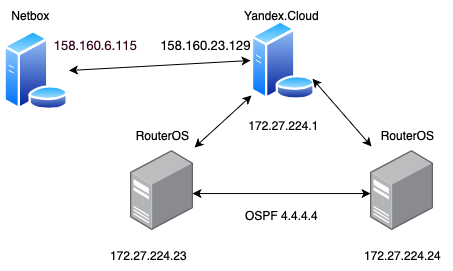

The diagram above was exported from draw.io. Its source (the exported page's mxGraphModel, read from the mxfile embedded in the PNG):
<mxGraphModel dx="954" dy="647" grid="1" gridSize="10" guides="1" tooltips="1" connect="1" arrows="1" fold="1" page="1" pageScale="1" pageWidth="827" pageHeight="1169" math="0" shadow="0">
  <root>
    <mxCell id="0" />
    <mxCell id="1" parent="0" />
    <mxCell id="_xacHd9H1GS2xoQsEnik-1" value="" style="aspect=fixed;perimeter=ellipsePerimeter;html=1;align=center;shadow=0;dashed=0;spacingTop=3;image;image=img/lib/active_directory/database_server.svg;" parent="1" vertex="1">
      <mxGeometry x="400" y="310" width="65.6" height="80" as="geometry" />
    </mxCell>
    <mxCell id="_xacHd9H1GS2xoQsEnik-2" value="" style="points=[];aspect=fixed;html=1;align=center;shadow=0;dashed=0;image;image=img/lib/allied_telesis/computer_and_terminals/Server_Desktop.svg;" parent="1" vertex="1">
      <mxGeometry x="280" y="440" width="63.11" height="80" as="geometry" />
    </mxCell>
    <mxCell id="_xacHd9H1GS2xoQsEnik-4" value="" style="points=[];aspect=fixed;html=1;align=center;shadow=0;dashed=0;image;image=img/lib/allied_telesis/computer_and_terminals/Server_Desktop.svg;" parent="1" vertex="1">
      <mxGeometry x="520" y="440" width="63.11" height="80" as="geometry" />
    </mxCell>
    <mxCell id="_xacHd9H1GS2xoQsEnik-5" value="" style="endArrow=classic;startArrow=classic;html=1;rounded=0;exitX=1.014;exitY=-0.037;exitDx=0;exitDy=0;exitPerimeter=0;entryX=0.015;entryY=0.938;entryDx=0;entryDy=0;entryPerimeter=0;" parent="1" source="_xacHd9H1GS2xoQsEnik-2" target="_xacHd9H1GS2xoQsEnik-1" edge="1">
      <mxGeometry width="50" height="50" relative="1" as="geometry">
        <mxPoint x="390" y="420" as="sourcePoint" />
        <mxPoint x="440" y="370" as="targetPoint" />
      </mxGeometry>
    </mxCell>
    <mxCell id="_xacHd9H1GS2xoQsEnik-6" value="" style="endArrow=classic;startArrow=classic;html=1;rounded=0;exitX=0.016;exitY=-0.05;exitDx=0;exitDy=0;exitPerimeter=0;entryX=1;entryY=0.75;entryDx=0;entryDy=0;" parent="1" source="_xacHd9H1GS2xoQsEnik-4" target="_xacHd9H1GS2xoQsEnik-1" edge="1">
      <mxGeometry width="50" height="50" relative="1" as="geometry">
        <mxPoint x="390" y="420" as="sourcePoint" />
        <mxPoint x="440" y="370" as="targetPoint" />
      </mxGeometry>
    </mxCell>
    <mxCell id="_xacHd9H1GS2xoQsEnik-7" value="" style="endArrow=classic;startArrow=classic;html=1;rounded=0;exitX=0.982;exitY=0.538;exitDx=0;exitDy=0;exitPerimeter=0;entryX=0;entryY=0.538;entryDx=0;entryDy=0;entryPerimeter=0;" parent="1" source="_xacHd9H1GS2xoQsEnik-2" target="_xacHd9H1GS2xoQsEnik-4" edge="1">
      <mxGeometry width="50" height="50" relative="1" as="geometry">
        <mxPoint x="390" y="420" as="sourcePoint" />
        <mxPoint x="440" y="370" as="targetPoint" />
      </mxGeometry>
    </mxCell>
    <mxCell id="_xacHd9H1GS2xoQsEnik-8" value="172.27.224.23" style="text;html=1;align=center;verticalAlign=middle;resizable=0;points=[];autosize=1;strokeColor=none;fillColor=none;" parent="1" vertex="1">
      <mxGeometry x="248.11" y="530" width="100" height="30" as="geometry" />
    </mxCell>
    <mxCell id="_xacHd9H1GS2xoQsEnik-9" value="172.27.224.24" style="text;html=1;align=center;verticalAlign=middle;resizable=0;points=[];autosize=1;strokeColor=none;fillColor=none;" parent="1" vertex="1">
      <mxGeometry x="501.55" y="530" width="100" height="30" as="geometry" />
    </mxCell>
    <mxCell id="_xacHd9H1GS2xoQsEnik-10" value="172.27.224.1" style="text;html=1;align=center;verticalAlign=middle;resizable=0;points=[];autosize=1;strokeColor=none;fillColor=none;" parent="1" vertex="1">
      <mxGeometry x="387.8" y="400" width="90" height="30" as="geometry" />
    </mxCell>
    <mxCell id="_xacHd9H1GS2xoQsEnik-11" value="Yandex.Cloud" style="text;html=1;align=center;verticalAlign=middle;resizable=0;points=[];autosize=1;strokeColor=none;fillColor=none;" parent="1" vertex="1">
      <mxGeometry x="380.6" y="290" width="100" height="30" as="geometry" />
    </mxCell>
    <mxCell id="_xacHd9H1GS2xoQsEnik-12" value="RouterOS" style="text;html=1;align=center;verticalAlign=middle;resizable=0;points=[];autosize=1;strokeColor=none;fillColor=none;" parent="1" vertex="1">
      <mxGeometry x="516.55" y="410" width="80" height="30" as="geometry" />
    </mxCell>
    <mxCell id="_xacHd9H1GS2xoQsEnik-13" value="RouterOS" style="text;html=1;align=center;verticalAlign=middle;resizable=0;points=[];autosize=1;strokeColor=none;fillColor=none;" parent="1" vertex="1">
      <mxGeometry x="271.54999999999995" y="410" width="80" height="30" as="geometry" />
    </mxCell>
    <mxCell id="_xacHd9H1GS2xoQsEnik-14" value="OSPF&amp;nbsp;4.4.4.4" style="text;html=1;align=center;verticalAlign=middle;resizable=0;points=[];autosize=1;strokeColor=none;fillColor=none;" parent="1" vertex="1">
      <mxGeometry x="380.6" y="490" width="100" height="30" as="geometry" />
    </mxCell>
    <mxCell id="pE9WEdTKFh927Gk6N_9p-1" value="" style="aspect=fixed;perimeter=ellipsePerimeter;html=1;align=center;shadow=0;dashed=0;spacingTop=3;image;image=img/lib/active_directory/database_server.svg;" parent="1" vertex="1">
      <mxGeometry x="152.85000000000002" y="320" width="65.6" height="80" as="geometry" />
    </mxCell>
    <mxCell id="pE9WEdTKFh927Gk6N_9p-2" value="" style="endArrow=classic;startArrow=classic;html=1;rounded=0;exitX=1;exitY=0.5;exitDx=0;exitDy=0;entryX=0;entryY=0.5;entryDx=0;entryDy=0;" parent="1" source="pE9WEdTKFh927Gk6N_9p-1" target="_xacHd9H1GS2xoQsEnik-1" edge="1">
      <mxGeometry width="50" height="50" relative="1" as="geometry">
        <mxPoint x="353.99353999999994" y="447.03999999999996" as="sourcePoint" />
        <mxPoint x="410.9839999999999" y="405.03999999999996" as="targetPoint" />
      </mxGeometry>
    </mxCell>
    <mxCell id="pE9WEdTKFh927Gk6N_9p-3" value="Netbox" style="text;html=1;align=center;verticalAlign=middle;resizable=0;points=[];autosize=1;strokeColor=none;fillColor=none;" parent="1" vertex="1">
      <mxGeometry x="150" y="290" width="60" height="30" as="geometry" />
    </mxCell>
    <mxCell id="pE9WEdTKFh927Gk6N_9p-4" value="&lt;span style=&quot;text-align: start; caret-color: rgba(255, 255, 255, 0.85); font-family: &amp;quot;YS Text&amp;quot;, &amp;quot;Helvetica Neue&amp;quot;, Arial, Helvetica, sans-serif; font-size: 13px;&quot;&gt;&lt;font color=&quot;#33001a&quot;&gt;158.160.6.115&lt;/font&gt;&lt;/span&gt;" style="text;html=1;align=center;verticalAlign=middle;resizable=0;points=[];autosize=1;strokeColor=none;fillColor=none;" parent="1" vertex="1">
      <mxGeometry x="190" y="320" width="110" height="30" as="geometry" />
    </mxCell>
    <mxCell id="pE9WEdTKFh927Gk6N_9p-5" value="&lt;span style=&quot;text-align: start; caret-color: rgba(255, 255, 255, 0.85); font-family: &amp;quot;YS Text&amp;quot;, &amp;quot;Helvetica Neue&amp;quot;, Arial, Helvetica, sans-serif; font-size: 13px;&quot;&gt;158.160.23.129&lt;/span&gt;" style="text;html=1;align=center;verticalAlign=middle;resizable=0;points=[];autosize=1;strokeColor=none;fillColor=none;" parent="1" vertex="1">
      <mxGeometry x="300" y="320" width="110" height="30" as="geometry" />
    </mxCell>
  </root>
</mxGraphModel>